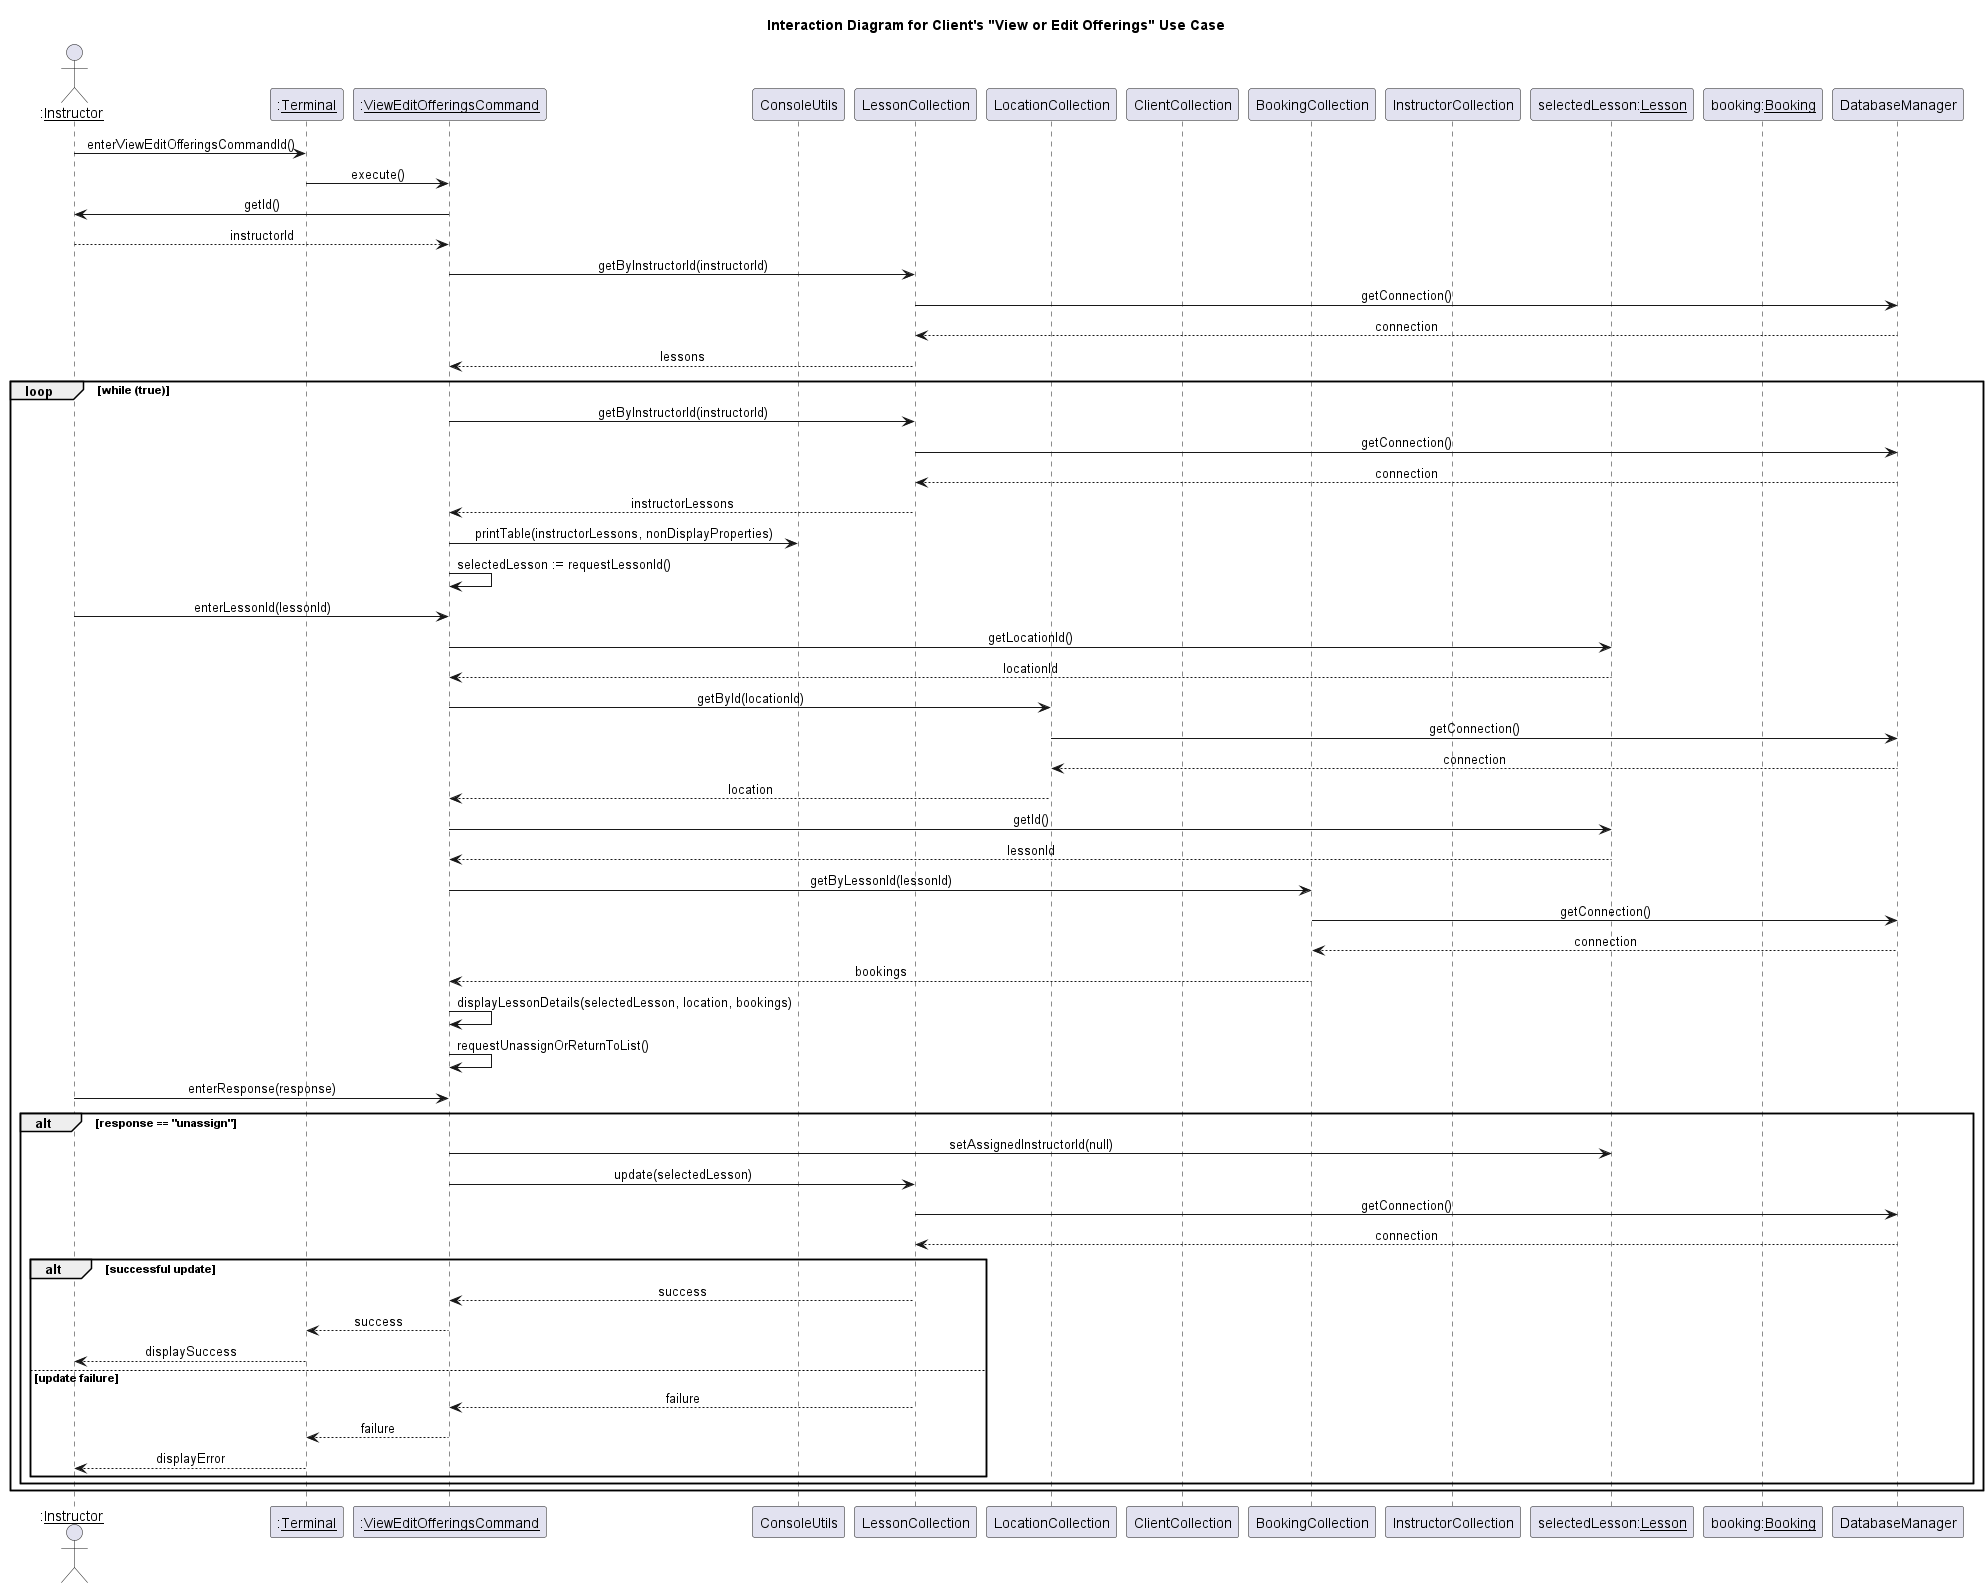

The diagram above was rendered by PlantUML. Its source (embedded in the PNG):
@startuml Interaction Diagram for Client's "View or Edit Offerings" Use Case
title Interaction Diagram for Client's "View or Edit Offerings" Use Case
skinparam sequenceMessageAlignment center

actor ":<u>Instructor" as instructor 
participant ":<u>Terminal" as terminal
participant ":<u>ViewEditOfferingsCommand" as command
participant "ConsoleUtils" as cUtils
participant "LessonCollection" as lessonCollection
participant "LocationCollection" as locationCollection
participant "ClientCollection" as clientCollection
participant "BookingCollection" as bookingCollection
participant "InstructorCollection" as instructorCollection
participant "selectedLesson:<u>Lesson" as selectedLesson
participant "booking:<u>Booking" as booking
participant "DatabaseManager" as databaseManager

instructor -> terminal : enterViewEditOfferingsCommandId()
terminal -> command : execute()
command -> instructor : getId()
instructor --> command : instructorId
command -> lessonCollection : getByInstructorId(instructorId)
lessonCollection -> databaseManager : getConnection()
databaseManager --> lessonCollection : connection
lessonCollection --> command : lessons
loop while (true)
    command -> lessonCollection : getByInstructorId(instructorId)
    lessonCollection -> databaseManager : getConnection()
    databaseManager --> lessonCollection : connection
    lessonCollection --> command : instructorLessons
    command -> cUtils : printTable(instructorLessons, nonDisplayProperties)
    command -> command : selectedLesson := requestLessonId()
    instructor -> command : enterLessonId(lessonId)
    command -> selectedLesson : getLocationId()
    selectedLesson --> command : locationId
    command -> locationCollection : getById(locationId)
    locationCollection -> databaseManager : getConnection()
    databaseManager --> locationCollection : connection
    locationCollection --> command : location
    command -> selectedLesson : getId()
    selectedLesson --> command : lessonId
    command -> bookingCollection : getByLessonId(lessonId)
    bookingCollection -> databaseManager : getConnection()
    databaseManager --> bookingCollection : connection
    bookingCollection --> command : bookings
    command -> command : displayLessonDetails(selectedLesson, location, bookings)
    command -> command : requestUnassignOrReturnToList()
    instructor -> command : enterResponse(response)
    alt response == "unassign"
        command -> selectedLesson : setAssignedInstructorId(null)
        command -> lessonCollection : update(selectedLesson)
        lessonCollection -> databaseManager : getConnection()
        databaseManager --> lessonCollection : connection
        alt successful update
            lessonCollection --> command : success
            command --> terminal : success
            terminal --> instructor : displaySuccess
        else update failure
            lessonCollection --> command : failure
            command --> terminal : failure
            terminal --> instructor : displayError
        end
    end
end
@enduml